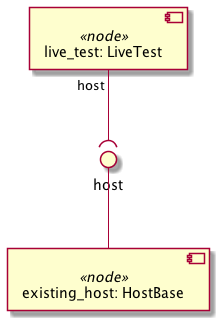

The diagram above was rendered by PlantUML. Its source (embedded in the PNG):
@startuml
skinparam componentStyle uml2

component "live_test: LiveTest" <<node>> as node_live_test

component "existing_host: HostBase" <<node>> as node_existing_host

interface "host" as node_existing_host_host
node_existing_host_host -- node_existing_host
node_live_test "host" --( node_existing_host_host
@enduml